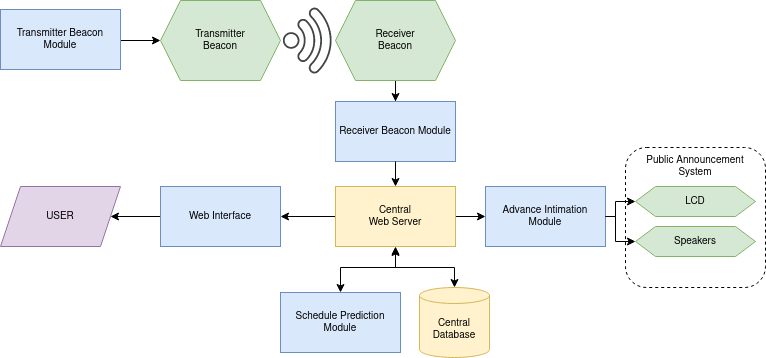

The diagram above was exported from draw.io. Its source (the exported page's mxGraphModel, read from the mxfile embedded in the PNG):
<mxGraphModel dx="1929" dy="571" grid="1" gridSize="10" guides="1" tooltips="1" connect="1" arrows="1" fold="1" page="1" pageScale="1" pageWidth="827" pageHeight="1169" math="0" shadow="0">
  <root>
    <mxCell id="0" />
    <mxCell id="1" parent="0" />
    <mxCell id="hduI-hjpniG0nXh8ELYx-39" value="" style="edgeStyle=orthogonalEdgeStyle;rounded=0;orthogonalLoop=1;jettySize=auto;html=1;fontSize=10;" parent="1" target="hduI-hjpniG0nXh8ELYx-35" edge="1">
      <mxGeometry relative="1" as="geometry">
        <mxPoint x="115" y="103" as="sourcePoint" />
      </mxGeometry>
    </mxCell>
    <mxCell id="hduI-hjpniG0nXh8ELYx-1" value="Transmitter Beacon Module" style="rounded=0;whiteSpace=wrap;html=1;fillColor=#dae8fc;strokeColor=#6c8ebf;fontSize=10;" parent="1" vertex="1">
      <mxGeometry x="-5" y="72" width="120" height="60" as="geometry" />
    </mxCell>
    <mxCell id="hduI-hjpniG0nXh8ELYx-4" value="Receiver Beacon Module" style="rounded=0;whiteSpace=wrap;html=1;fillColor=#dae8fc;strokeColor=#6c8ebf;fontSize=10;" parent="1" vertex="1">
      <mxGeometry x="330" y="164" width="120" height="60" as="geometry" />
    </mxCell>
    <mxCell id="hduI-hjpniG0nXh8ELYx-17" value="" style="edgeStyle=orthogonalEdgeStyle;rounded=0;orthogonalLoop=1;jettySize=auto;html=1;fontSize=10;" parent="1" target="hduI-hjpniG0nXh8ELYx-7" edge="1">
      <mxGeometry relative="1" as="geometry">
        <mxPoint x="425" y="279" as="sourcePoint" />
      </mxGeometry>
    </mxCell>
    <mxCell id="hduI-hjpniG0nXh8ELYx-23" value="" style="edgeStyle=orthogonalEdgeStyle;rounded=0;orthogonalLoop=1;jettySize=auto;html=1;fontSize=10;" parent="1" source="hduI-hjpniG0nXh8ELYx-6" target="hduI-hjpniG0nXh8ELYx-8" edge="1">
      <mxGeometry relative="1" as="geometry" />
    </mxCell>
    <mxCell id="Q5IL9iAAx6pGis0nIiMO-7" style="edgeStyle=orthogonalEdgeStyle;rounded=0;orthogonalLoop=1;jettySize=auto;html=1;exitX=1;exitY=0.5;exitDx=0;exitDy=0;entryX=0;entryY=0.5;entryDx=0;entryDy=0;startArrow=classic;startFill=1;endArrow=none;endFill=0;fontSize=10;" parent="1" source="hduI-hjpniG0nXh8ELYx-6" target="Q5IL9iAAx6pGis0nIiMO-3" edge="1">
      <mxGeometry relative="1" as="geometry" />
    </mxCell>
    <mxCell id="hduI-hjpniG0nXh8ELYx-6" value="Web Interface" style="rounded=0;whiteSpace=wrap;html=1;fillColor=#dae8fc;strokeColor=#6c8ebf;fontSize=10;" parent="1" vertex="1">
      <mxGeometry x="155" y="249" width="120" height="60" as="geometry" />
    </mxCell>
    <mxCell id="hduI-hjpniG0nXh8ELYx-7" value="Advance Intimation Module" style="rounded=0;whiteSpace=wrap;html=1;fillColor=#dae8fc;strokeColor=#6c8ebf;fontSize=10;" parent="1" vertex="1">
      <mxGeometry x="480" y="249" width="120" height="60" as="geometry" />
    </mxCell>
    <mxCell id="hduI-hjpniG0nXh8ELYx-8" value="USER" style="shape=parallelogram;perimeter=parallelogramPerimeter;whiteSpace=wrap;html=1;fixedSize=1;fillColor=#e1d5e7;strokeColor=#9673a6;fontSize=10;" parent="1" vertex="1">
      <mxGeometry x="-5" y="249" width="120" height="60" as="geometry" />
    </mxCell>
    <mxCell id="hduI-hjpniG0nXh8ELYx-9" value="Schedule Prediction Module" style="rounded=0;whiteSpace=wrap;html=1;fillColor=#dae8fc;strokeColor=#6c8ebf;fontSize=10;" parent="1" vertex="1">
      <mxGeometry x="275" y="355" width="120" height="60" as="geometry" />
    </mxCell>
    <mxCell id="hduI-hjpniG0nXh8ELYx-35" value="&lt;div style=&quot;font-size: 10px;&quot;&gt;Transmitter&lt;/div&gt;&lt;div style=&quot;font-size: 10px;&quot;&gt;Beacon&lt;/div&gt;" style="shape=hexagon;perimeter=hexagonPerimeter2;whiteSpace=wrap;html=1;fixedSize=1;fillColor=#d5e8d4;strokeColor=#82b366;fontSize=10;" parent="1" vertex="1">
      <mxGeometry x="155" y="63" width="120" height="80" as="geometry" />
    </mxCell>
    <mxCell id="hduI-hjpniG0nXh8ELYx-41" value="" style="edgeStyle=orthogonalEdgeStyle;rounded=0;orthogonalLoop=1;jettySize=auto;html=1;fontSize=10;" parent="1" source="hduI-hjpniG0nXh8ELYx-36" target="hduI-hjpniG0nXh8ELYx-4" edge="1">
      <mxGeometry relative="1" as="geometry" />
    </mxCell>
    <mxCell id="hduI-hjpniG0nXh8ELYx-36" value="&lt;div style=&quot;font-size: 10px;&quot;&gt;Receiver&lt;/div&gt;&lt;div style=&quot;font-size: 10px;&quot;&gt;Beacon&lt;br style=&quot;font-size: 10px;&quot;&gt;&lt;/div&gt;" style="shape=hexagon;perimeter=hexagonPerimeter2;whiteSpace=wrap;html=1;fixedSize=1;fillColor=#d5e8d4;strokeColor=#82b366;fontSize=10;" parent="1" vertex="1">
      <mxGeometry x="330" y="63" width="120" height="80" as="geometry" />
    </mxCell>
    <mxCell id="Q5IL9iAAx6pGis0nIiMO-11" style="edgeStyle=orthogonalEdgeStyle;rounded=0;orthogonalLoop=1;jettySize=auto;html=1;exitX=0;exitY=0.5;exitDx=0;exitDy=0;entryX=1;entryY=0.5;entryDx=0;entryDy=0;startArrow=classic;startFill=1;endArrow=none;endFill=0;fontSize=10;" parent="1" source="hduI-hjpniG0nXh8ELYx-38" target="hduI-hjpniG0nXh8ELYx-7" edge="1">
      <mxGeometry relative="1" as="geometry">
        <Array as="points">
          <mxPoint x="610" y="304" />
          <mxPoint x="610" y="279" />
        </Array>
      </mxGeometry>
    </mxCell>
    <mxCell id="hduI-hjpniG0nXh8ELYx-38" value="Speakers" style="shape=hexagon;perimeter=hexagonPerimeter2;whiteSpace=wrap;html=1;fixedSize=1;fillColor=#d5e8d4;strokeColor=#82b366;fontSize=10;" parent="1" vertex="1">
      <mxGeometry x="630" y="289" width="120" height="30" as="geometry" />
    </mxCell>
    <mxCell id="Q5IL9iAAx6pGis0nIiMO-2" value="" style="sketch=0;pointerEvents=1;shadow=0;dashed=0;html=1;strokeColor=none;fillColor=#434445;aspect=fixed;labelPosition=center;verticalLabelPosition=bottom;verticalAlign=top;align=center;outlineConnect=0;shape=mxgraph.vvd.wi_fi;rotation=45;fontSize=10;" parent="1" vertex="1">
      <mxGeometry x="284" y="78" width="50" height="50" as="geometry" />
    </mxCell>
    <mxCell id="Q5IL9iAAx6pGis0nIiMO-5" style="edgeStyle=orthogonalEdgeStyle;rounded=0;orthogonalLoop=1;jettySize=auto;html=1;exitX=0.5;exitY=0;exitDx=0;exitDy=0;entryX=0.5;entryY=1;entryDx=0;entryDy=0;startArrow=classic;startFill=1;endArrow=none;endFill=0;fontSize=10;" parent="1" source="Q5IL9iAAx6pGis0nIiMO-3" target="hduI-hjpniG0nXh8ELYx-4" edge="1">
      <mxGeometry relative="1" as="geometry" />
    </mxCell>
    <mxCell id="Q5IL9iAAx6pGis0nIiMO-13" style="edgeStyle=orthogonalEdgeStyle;rounded=0;orthogonalLoop=1;jettySize=auto;html=1;exitX=0.5;exitY=1;exitDx=0;exitDy=0;startArrow=classic;startFill=1;endArrow=classic;endFill=1;fontSize=10;" parent="1" source="Q5IL9iAAx6pGis0nIiMO-3" target="hduI-hjpniG0nXh8ELYx-9" edge="1">
      <mxGeometry relative="1" as="geometry">
        <Array as="points">
          <mxPoint x="390" y="330" />
          <mxPoint x="335" y="330" />
        </Array>
      </mxGeometry>
    </mxCell>
    <mxCell id="Q5IL9iAAx6pGis0nIiMO-3" value="Central&lt;div style=&quot;font-size: 10px;&quot;&gt;Web Server&lt;/div&gt;" style="rounded=0;whiteSpace=wrap;html=1;fillColor=#fff2cc;strokeColor=#d6b656;fontSize=10;" parent="1" vertex="1">
      <mxGeometry x="330" y="249" width="120" height="60" as="geometry" />
    </mxCell>
    <mxCell id="Q5IL9iAAx6pGis0nIiMO-12" style="edgeStyle=orthogonalEdgeStyle;rounded=0;orthogonalLoop=1;jettySize=auto;html=1;exitX=0;exitY=0.5;exitDx=0;exitDy=0;entryX=1;entryY=0.5;entryDx=0;entryDy=0;startArrow=classic;startFill=1;endArrow=none;endFill=0;fontSize=10;" parent="1" source="hduI-hjpniG0nXh8ELYx-37" target="hduI-hjpniG0nXh8ELYx-7" edge="1">
      <mxGeometry relative="1" as="geometry">
        <Array as="points">
          <mxPoint x="610" y="264" />
          <mxPoint x="610" y="279" />
        </Array>
      </mxGeometry>
    </mxCell>
    <mxCell id="hduI-hjpniG0nXh8ELYx-37" value="LCD" style="shape=hexagon;perimeter=hexagonPerimeter2;whiteSpace=wrap;html=1;fixedSize=1;fillColor=#d5e8d4;strokeColor=#82b366;fontSize=10;" parent="1" vertex="1">
      <mxGeometry x="630" y="249" width="120" height="30" as="geometry" />
    </mxCell>
    <mxCell id="Q5IL9iAAx6pGis0nIiMO-14" value="" style="rounded=1;whiteSpace=wrap;html=1;fillColor=none;dashed=1;fontSize=10;" parent="1" vertex="1">
      <mxGeometry x="620" y="210" width="140" height="140" as="geometry" />
    </mxCell>
    <mxCell id="Q5IL9iAAx6pGis0nIiMO-15" value="Public Announcement System" style="text;html=1;strokeColor=none;fillColor=none;align=center;verticalAlign=middle;whiteSpace=wrap;rounded=0;dashed=1;fontSize=10;" parent="1" vertex="1">
      <mxGeometry x="630" y="214" width="120" height="30" as="geometry" />
    </mxCell>
    <mxCell id="pTPrdWw9O9pzn5TQ57JM-2" style="edgeStyle=orthogonalEdgeStyle;rounded=0;orthogonalLoop=1;jettySize=auto;html=1;exitX=0.5;exitY=0;exitDx=0;exitDy=0;exitPerimeter=0;startArrow=classic;startFill=1;fontSize=10;" parent="1" source="pTPrdWw9O9pzn5TQ57JM-1" edge="1">
      <mxGeometry relative="1" as="geometry">
        <mxPoint x="390" y="310" as="targetPoint" />
      </mxGeometry>
    </mxCell>
    <mxCell id="pTPrdWw9O9pzn5TQ57JM-1" value="Central Database" style="shape=cylinder3;whiteSpace=wrap;html=1;boundedLbl=1;backgroundOutline=1;size=8;fillColor=#fff2cc;strokeColor=#d6b656;fontSize=10;" parent="1" vertex="1">
      <mxGeometry x="414" y="350" width="70" height="70" as="geometry" />
    </mxCell>
  </root>
</mxGraphModel>